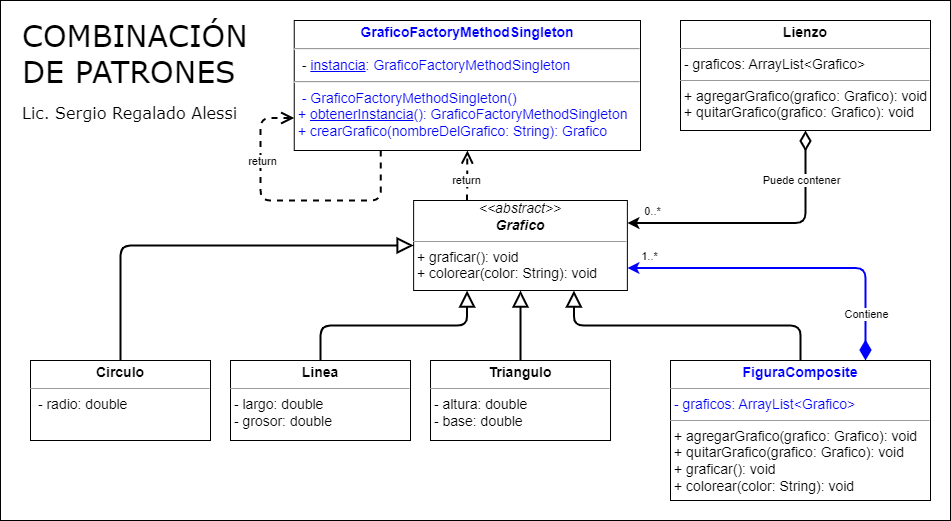

The diagram above was exported from draw.io. Its source (the exported page's mxGraphModel, read from the mxfile embedded in the PNG):
<mxGraphModel dx="2427" dy="736" grid="1" gridSize="10" guides="1" tooltips="1" connect="1" arrows="1" fold="1" page="1" pageScale="1" pageWidth="827" pageHeight="1169" math="0" shadow="0">
  <root>
    <mxCell id="0" />
    <mxCell id="1" parent="0" />
    <mxCell id="3EtN-2omFHOpX5m-fiUx-1" value="&lt;span style=&quot;font-weight: normal;&quot;&gt;COMBINACIÓN&lt;br&gt;DE PATRONES&lt;/span&gt;&lt;font style=&quot;font-size: 16px;&quot;&gt;&lt;br&gt;&lt;font style=&quot;font-size: 16px; font-weight: normal;&quot;&gt;Lic. Sergio Regalado Alessi&lt;/font&gt;&lt;/font&gt;" style="rounded=0;whiteSpace=wrap;html=1;align=left;verticalAlign=top;fontSize=30;fontStyle=1;spacingTop=10;spacing=2;spacingLeft=20;fontFamily=Verdana;" parent="1" vertex="1">
      <mxGeometry x="-810" y="40" width="950" height="520" as="geometry" />
    </mxCell>
    <mxCell id="AUnskOq9udDo7EtOKgZE-31" value="&lt;p style=&quot;margin: 4px 0px 0px; text-align: center; font-size: 14px;&quot;&gt;&lt;font style=&quot;font-size: 14px;&quot;&gt;&lt;b style=&quot;&quot;&gt;Linea&lt;/b&gt;&lt;br&gt;&lt;/font&gt;&lt;/p&gt;&lt;hr style=&quot;font-size: 14px;&quot; size=&quot;1&quot;&gt;&lt;p style=&quot;margin: 0px 0px 0px 4px; font-size: 14px;&quot;&gt;&lt;/p&gt;&lt;p style=&quot;margin: 0px 0px 0px 4px; font-size: 14px;&quot;&gt;&lt;/p&gt;&lt;span style=&quot;font-size: 14px;&quot;&gt;&amp;nbsp;- largo:&amp;nbsp;&lt;/span&gt;&lt;span style=&quot;font-size: 14px;&quot;&gt;double&lt;br&gt;&lt;/span&gt;&lt;span style=&quot;font-size: 14px;&quot;&gt;&amp;nbsp;- grosor:&amp;nbsp;&lt;/span&gt;&lt;span style=&quot;font-size: 14px;&quot;&gt;double&lt;/span&gt;&lt;span style=&quot;font-size: 14px;&quot;&gt;&lt;br&gt;&lt;/span&gt;&lt;p style=&quot;margin:0px;margin-left:4px;&quot;&gt;&lt;/p&gt;" style="verticalAlign=top;align=left;overflow=fill;fontSize=12;fontFamily=Helvetica;html=1;" parent="1" vertex="1">
      <mxGeometry x="-580" y="400" width="180" height="80" as="geometry" />
    </mxCell>
    <mxCell id="AUnskOq9udDo7EtOKgZE-33" value="&lt;p style=&quot;margin: 4px 0px 0px; text-align: center; font-size: 14px;&quot;&gt;&lt;font style=&quot;font-size: 14px;&quot;&gt;&lt;b&gt;Circulo&lt;/b&gt;&lt;br&gt;&lt;/font&gt;&lt;/p&gt;&lt;hr style=&quot;font-size: 14px;&quot; size=&quot;1&quot;&gt;&lt;p style=&quot;margin: 0px 0px 0px 4px; font-size: 14px;&quot;&gt;&lt;/p&gt;&lt;p style=&quot;margin: 0px 0px 0px 4px; font-size: 14px;&quot;&gt;&lt;span style=&quot;color: rgb(0, 0, 0); font-family: Helvetica; font-style: normal; font-variant-ligatures: normal; font-variant-caps: normal; font-weight: 400; letter-spacing: normal; orphans: 2; text-align: left; text-indent: 0px; text-transform: none; widows: 2; word-spacing: 0px; -webkit-text-stroke-width: 0px; background-color: rgb(248, 249, 250); text-decoration-thickness: initial; text-decoration-style: initial; text-decoration-color: initial; font-size: 14px;&quot;&gt;&lt;/span&gt;&lt;/p&gt;&lt;p style=&quot;margin: 0px 0px 0px 4px; font-size: 14px;&quot;&gt;&amp;nbsp;- radio: double&lt;br&gt;&lt;/p&gt;&lt;p style=&quot;margin: 0px 0px 0px 4px; font-size: 14px;&quot;&gt;&lt;br&gt;&lt;/p&gt;&lt;p style=&quot;margin:0px;margin-left:4px;&quot;&gt;&lt;/p&gt;" style="verticalAlign=top;align=left;overflow=fill;fontSize=12;fontFamily=Helvetica;html=1;" parent="1" vertex="1">
      <mxGeometry x="-780" y="400" width="180" height="80" as="geometry" />
    </mxCell>
    <mxCell id="AUnskOq9udDo7EtOKgZE-37" value="&lt;div style=&quot;font-size: 14px; text-align: center;&quot;&gt;&lt;span style=&quot;background-color: initial;&quot;&gt;&lt;i&gt;&amp;lt;&amp;lt;abstract&amp;gt;&amp;gt;&lt;/i&gt;&lt;/span&gt;&lt;/div&gt;&lt;div style=&quot;font-size: 14px; text-align: center;&quot;&gt;&lt;b style=&quot;background-color: initial;&quot;&gt;&lt;i&gt;Grafico&lt;/i&gt;&lt;/b&gt;&lt;br&gt;&lt;/div&gt;&lt;hr style=&quot;font-size: 14px;&quot; size=&quot;1&quot;&gt;&lt;p style=&quot;margin: 0px 0px 0px 4px; font-size: 14px;&quot;&gt;&lt;/p&gt;&lt;p style=&quot;margin: 0px 0px 0px 4px; font-size: 14px;&quot;&gt;&lt;/p&gt;&lt;p style=&quot;margin: 0px 0px 0px 4px; font-size: 14px;&quot;&gt;&lt;/p&gt;&lt;p style=&quot;margin: 0px 0px 0px 4px; font-size: 14px;&quot;&gt;&lt;span style=&quot;background-color: initial;&quot;&gt;+ graficar(): void&lt;/span&gt;&lt;/p&gt;&lt;p style=&quot;margin: 0px 0px 0px 4px; font-size: 14px;&quot;&gt;&lt;span style=&quot;background-color: initial;&quot;&gt;+ colorear(color: String): void&lt;/span&gt;&lt;br&gt;&lt;/p&gt;&lt;p style=&quot;margin: 0px 0px 0px 4px; font-size: 14px;&quot;&gt;&lt;br&gt;&lt;/p&gt;&lt;p style=&quot;margin:0px;margin-left:4px;&quot;&gt;&lt;/p&gt;" style="verticalAlign=top;align=left;overflow=fill;fontSize=12;fontFamily=Helvetica;html=1;" parent="1" vertex="1">
      <mxGeometry x="-396.87" y="240" width="213.75" height="90" as="geometry" />
    </mxCell>
    <mxCell id="6yyJVZZnKly_Zuxc9D4y-2" value="&lt;p style=&quot;margin: 4px 0px 0px; text-align: center; font-size: 14px;&quot;&gt;&lt;font color=&quot;#0000ff&quot; style=&quot;font-size: 14px;&quot;&gt;&lt;b&gt;FiguraComposite&lt;/b&gt;&lt;br&gt;&lt;/font&gt;&lt;/p&gt;&lt;hr style=&quot;font-size: 14px;&quot; size=&quot;1&quot;&gt;&lt;span style=&quot;font-size: 14px;&quot;&gt;&lt;font color=&quot;#0000ff&quot;&gt;&amp;nbsp;- graficos: ArrayList&amp;lt;Grafico&amp;gt;&lt;br&gt;&lt;/font&gt;&lt;/span&gt;&lt;hr style=&quot;font-size: 14px;&quot; size=&quot;1&quot;&gt;&lt;div style=&quot;text-align: center;&quot;&gt;&lt;/div&gt;&lt;p style=&quot;color: rgb(0, 0, 0); font-family: Helvetica; font-style: normal; font-variant-ligatures: normal; font-variant-caps: normal; font-weight: 400; letter-spacing: normal; orphans: 2; text-align: left; text-indent: 0px; text-transform: none; widows: 2; word-spacing: 0px; -webkit-text-stroke-width: 0px; background-color: rgb(248, 249, 250); text-decoration-thickness: initial; text-decoration-style: initial; text-decoration-color: initial; margin: 0px 0px 0px 4px; font-size: 14px;&quot;&gt;&lt;/p&gt;&lt;p style=&quot;color: rgb(0, 0, 0); font-family: Helvetica; font-style: normal; font-variant-ligatures: normal; font-variant-caps: normal; font-weight: 400; letter-spacing: normal; orphans: 2; text-align: left; text-indent: 0px; text-transform: none; widows: 2; word-spacing: 0px; -webkit-text-stroke-width: 0px; background-color: rgb(248, 249, 250); text-decoration-thickness: initial; text-decoration-style: initial; text-decoration-color: initial; margin: 0px 0px 0px 4px; font-size: 14px;&quot;&gt;&lt;/p&gt;&lt;p style=&quot;color: rgb(0, 0, 0); font-family: Helvetica; font-style: normal; font-variant-ligatures: normal; font-variant-caps: normal; font-weight: 400; letter-spacing: normal; orphans: 2; text-align: left; text-indent: 0px; text-transform: none; widows: 2; word-spacing: 0px; -webkit-text-stroke-width: 0px; text-decoration-thickness: initial; text-decoration-style: initial; text-decoration-color: initial; margin: 0px 0px 0px 4px; font-size: 14px;&quot;&gt;&lt;/p&gt;&lt;p style=&quot;margin: 0px 0px 0px 4px; font-size: 14px;&quot;&gt;+ agregarGrafico(grafico: Grafico): void&lt;br&gt;&lt;/p&gt;&lt;div&gt;&lt;p style=&quot;margin: 0px 0px 0px 4px; font-size: 14px;&quot;&gt;+ quitarGrafico(grafico: Grafico): void&lt;br&gt;&lt;/p&gt;&lt;div&gt;&lt;/div&gt;&lt;p style=&quot;margin: 0px 0px 0px 4px; font-size: 14px;&quot;&gt;&lt;span style=&quot;background-color: initial;&quot;&gt;+ graficar(): void&lt;/span&gt;&lt;br&gt;&lt;/p&gt;&lt;p style=&quot;margin: 0px 0px 0px 4px; font-size: 14px;&quot;&gt;&lt;span style=&quot;background-color: initial;&quot;&gt;+ colorear(color: String): void&lt;/span&gt;&lt;/p&gt;&lt;div&gt;&lt;p style=&quot;margin: 0px 0px 0px 4px; font-size: 14px;&quot;&gt;&lt;/p&gt;&lt;/div&gt;&lt;p style=&quot;margin: 0px 0px 0px 4px; font-size: 14px;&quot;&gt;&lt;/p&gt;&lt;/div&gt;&lt;p style=&quot;margin: 0px 0px 0px 4px; font-size: 14px;&quot;&gt;&lt;/p&gt;" style="verticalAlign=top;align=left;overflow=fill;fontSize=12;fontFamily=Helvetica;html=1;labelBackgroundColor=none;" parent="1" vertex="1">
      <mxGeometry x="-140" y="400" width="260" height="140" as="geometry" />
    </mxCell>
    <mxCell id="6yyJVZZnKly_Zuxc9D4y-3" value="" style="endArrow=block;endFill=0;endSize=12;html=1;exitX=0.5;exitY=0;exitDx=0;exitDy=0;strokeWidth=2;edgeStyle=orthogonalEdgeStyle;rounded=1;entryX=0.75;entryY=1;entryDx=0;entryDy=0;" parent="1" source="6yyJVZZnKly_Zuxc9D4y-2" target="AUnskOq9udDo7EtOKgZE-37" edge="1">
      <mxGeometry width="160" relative="1" as="geometry">
        <mxPoint x="-70" y="360" as="sourcePoint" />
        <mxPoint x="280" y="320" as="targetPoint" />
      </mxGeometry>
    </mxCell>
    <mxCell id="6yyJVZZnKly_Zuxc9D4y-4" value="" style="endArrow=block;endFill=0;endSize=12;html=1;entryX=0;entryY=0.5;entryDx=0;entryDy=0;exitX=0.5;exitY=0;exitDx=0;exitDy=0;strokeWidth=2;edgeStyle=orthogonalEdgeStyle;rounded=1;" parent="1" source="AUnskOq9udDo7EtOKgZE-33" target="AUnskOq9udDo7EtOKgZE-37" edge="1">
      <mxGeometry width="160" relative="1" as="geometry">
        <mxPoint x="167.5" y="430" as="sourcePoint" />
        <mxPoint x="-203.125" y="330" as="targetPoint" />
      </mxGeometry>
    </mxCell>
    <mxCell id="6yyJVZZnKly_Zuxc9D4y-5" value="" style="endArrow=block;endFill=0;endSize=12;html=1;entryX=0.5;entryY=1;entryDx=0;entryDy=0;exitX=0.5;exitY=0;exitDx=0;exitDy=0;strokeWidth=2;edgeStyle=orthogonalEdgeStyle;rounded=1;" parent="1" source="6yyJVZZnKly_Zuxc9D4y-6" target="AUnskOq9udDo7EtOKgZE-37" edge="1">
      <mxGeometry width="160" relative="1" as="geometry">
        <mxPoint x="-240" y="445" as="sourcePoint" />
        <mxPoint x="-250" y="330" as="targetPoint" />
      </mxGeometry>
    </mxCell>
    <mxCell id="6yyJVZZnKly_Zuxc9D4y-6" value="&lt;p style=&quot;margin: 4px 0px 0px; text-align: center; font-size: 14px;&quot;&gt;&lt;font style=&quot;font-size: 14px;&quot;&gt;&lt;b&gt;Triangulo&lt;/b&gt;&lt;/font&gt;&lt;/p&gt;&lt;hr style=&quot;font-size: 14px;&quot; size=&quot;1&quot;&gt;&lt;p style=&quot;margin: 0px 0px 0px 4px; font-size: 14px;&quot;&gt;&lt;/p&gt;&lt;p style=&quot;margin: 0px 0px 0px 4px; font-size: 14px;&quot;&gt;&lt;/p&gt;&lt;span style=&quot;font-size: 14px;&quot;&gt;&amp;nbsp;- altura:&amp;nbsp;&lt;/span&gt;&lt;span style=&quot;font-size: 14px;&quot;&gt;double&lt;br&gt;&lt;/span&gt;&lt;span style=&quot;font-size: 14px;&quot;&gt;&amp;nbsp;- base:&amp;nbsp;&lt;/span&gt;&lt;span style=&quot;font-size: 14px;&quot;&gt;double&lt;/span&gt;&lt;span style=&quot;font-size: 14px;&quot;&gt;&lt;br&gt;&lt;/span&gt;&lt;p style=&quot;margin:0px;margin-left:4px;&quot;&gt;&lt;/p&gt;" style="verticalAlign=top;align=left;overflow=fill;fontSize=12;fontFamily=Helvetica;html=1;" parent="1" vertex="1">
      <mxGeometry x="-379.99" y="400" width="180" height="80" as="geometry" />
    </mxCell>
    <mxCell id="6yyJVZZnKly_Zuxc9D4y-7" value="" style="endArrow=block;endFill=0;endSize=12;html=1;entryX=0.25;entryY=1;entryDx=0;entryDy=0;exitX=0.5;exitY=0;exitDx=0;exitDy=0;strokeWidth=2;edgeStyle=orthogonalEdgeStyle;rounded=1;" parent="1" source="AUnskOq9udDo7EtOKgZE-31" target="AUnskOq9udDo7EtOKgZE-37" edge="1">
      <mxGeometry width="160" relative="1" as="geometry">
        <mxPoint x="-250" y="410" as="sourcePoint" />
        <mxPoint x="-250" y="330" as="targetPoint" />
      </mxGeometry>
    </mxCell>
    <mxCell id="6yyJVZZnKly_Zuxc9D4y-8" value="" style="endArrow=classic;endFill=1;endSize=6;html=1;exitX=0.75;exitY=0;exitDx=0;exitDy=0;strokeWidth=2;edgeStyle=orthogonalEdgeStyle;rounded=1;entryX=1;entryY=0.75;entryDx=0;entryDy=0;startArrow=diamondThin;startFill=1;startSize=15;strokeColor=#0000FF;" parent="1" source="6yyJVZZnKly_Zuxc9D4y-2" target="AUnskOq9udDo7EtOKgZE-37" edge="1">
      <mxGeometry width="160" relative="1" as="geometry">
        <mxPoint x="7.5" y="410" as="sourcePoint" />
        <mxPoint x="-233.125" y="330" as="targetPoint" />
      </mxGeometry>
    </mxCell>
    <mxCell id="qGOubOT62vt-DP1HeVL6-1" value="1..*" style="edgeLabel;html=1;align=center;verticalAlign=middle;resizable=0;points=[];" parent="6yyJVZZnKly_Zuxc9D4y-8" vertex="1" connectable="0">
      <mxGeometry x="0.7925" y="-4" relative="1" as="geometry">
        <mxPoint x="-13" y="-8" as="offset" />
      </mxGeometry>
    </mxCell>
    <mxCell id="qGOubOT62vt-DP1HeVL6-2" value="Contiene" style="edgeLabel;html=1;align=center;verticalAlign=middle;resizable=0;points=[];" parent="6yyJVZZnKly_Zuxc9D4y-8" vertex="1" connectable="0">
      <mxGeometry x="-0.7127" y="3" relative="1" as="geometry">
        <mxPoint x="3" as="offset" />
      </mxGeometry>
    </mxCell>
    <mxCell id="7IqahB06sLxOktEfAUTY-1" value="&lt;p style=&quot;margin: 4px 0px 0px; text-align: center; font-size: 14px;&quot;&gt;&lt;font style=&quot;font-size: 14px;&quot;&gt;&lt;b&gt;Lienzo&lt;/b&gt;&lt;br&gt;&lt;/font&gt;&lt;/p&gt;&lt;hr style=&quot;font-size: 14px;&quot; size=&quot;1&quot;&gt;&lt;span style=&quot;font-size: 14px;&quot;&gt;&lt;font&gt;&amp;nbsp;- graficos: ArrayList&amp;lt;Grafico&amp;gt;&lt;br&gt;&lt;/font&gt;&lt;/span&gt;&lt;hr style=&quot;font-size: 14px;&quot; size=&quot;1&quot;&gt;&lt;div style=&quot;text-align: center;&quot;&gt;&lt;/div&gt;&lt;p style=&quot;font-family: Helvetica; font-style: normal; font-variant-ligatures: normal; font-variant-caps: normal; font-weight: 400; letter-spacing: normal; orphans: 2; text-align: left; text-indent: 0px; text-transform: none; widows: 2; word-spacing: 0px; -webkit-text-stroke-width: 0px; background-color: rgb(248, 249, 250); text-decoration-thickness: initial; text-decoration-style: initial; text-decoration-color: initial; margin: 0px 0px 0px 4px; font-size: 14px;&quot;&gt;&lt;/p&gt;&lt;p style=&quot;font-family: Helvetica; font-style: normal; font-variant-ligatures: normal; font-variant-caps: normal; font-weight: 400; letter-spacing: normal; orphans: 2; text-align: left; text-indent: 0px; text-transform: none; widows: 2; word-spacing: 0px; -webkit-text-stroke-width: 0px; background-color: rgb(248, 249, 250); text-decoration-thickness: initial; text-decoration-style: initial; text-decoration-color: initial; margin: 0px 0px 0px 4px; font-size: 14px;&quot;&gt;&lt;/p&gt;&lt;p style=&quot;font-family: Helvetica; font-style: normal; font-variant-ligatures: normal; font-variant-caps: normal; font-weight: 400; letter-spacing: normal; orphans: 2; text-align: left; text-indent: 0px; text-transform: none; widows: 2; word-spacing: 0px; -webkit-text-stroke-width: 0px; text-decoration-thickness: initial; text-decoration-style: initial; text-decoration-color: initial; margin: 0px 0px 0px 4px; font-size: 14px;&quot;&gt;&lt;/p&gt;&lt;p style=&quot;margin: 0px 0px 0px 4px; font-size: 14px;&quot;&gt;&lt;font&gt;+ agregarGrafico(grafico: Grafico): void&lt;br&gt;&lt;/font&gt;&lt;/p&gt;&lt;div&gt;&lt;p style=&quot;margin: 0px 0px 0px 4px; font-size: 14px;&quot;&gt;&lt;font&gt;+ quitarGrafico(grafico: Grafico): void&lt;br&gt;&lt;/font&gt;&lt;/p&gt;&lt;div&gt;&lt;/div&gt;&lt;p style=&quot;margin: 0px 0px 0px 4px; font-size: 14px;&quot;&gt;&lt;br&gt;&lt;/p&gt;&lt;p style=&quot;margin: 0px 0px 0px 4px; font-size: 14px;&quot;&gt;&lt;br&gt;&lt;/p&gt;&lt;p style=&quot;margin: 0px 0px 0px 4px; font-size: 14px;&quot;&gt;&lt;br&gt;&lt;/p&gt;&lt;div&gt;&lt;p style=&quot;margin: 0px 0px 0px 4px; font-size: 14px;&quot;&gt;&lt;/p&gt;&lt;/div&gt;&lt;p style=&quot;margin: 0px 0px 0px 4px; font-size: 14px;&quot;&gt;&lt;/p&gt;&lt;/div&gt;&lt;p style=&quot;margin: 0px 0px 0px 4px; font-size: 14px;&quot;&gt;&lt;/p&gt;" style="verticalAlign=top;align=left;overflow=fill;fontSize=12;fontFamily=Helvetica;html=1;labelBackgroundColor=none;fontColor=#000000;" parent="1" vertex="1">
      <mxGeometry x="-130" y="60" width="250" height="110" as="geometry" />
    </mxCell>
    <mxCell id="7IqahB06sLxOktEfAUTY-2" value="" style="endArrow=classic;endFill=1;endSize=6;html=1;exitX=0.5;exitY=1;exitDx=0;exitDy=0;strokeWidth=2;edgeStyle=orthogonalEdgeStyle;rounded=1;entryX=1;entryY=0.25;entryDx=0;entryDy=0;startArrow=diamondThin;startFill=0;startSize=15;" parent="1" source="7IqahB06sLxOktEfAUTY-1" target="AUnskOq9udDo7EtOKgZE-37" edge="1">
      <mxGeometry width="160" relative="1" as="geometry">
        <mxPoint x="40" y="410" as="sourcePoint" />
        <mxPoint x="-173.1199999999999" y="275" as="targetPoint" />
      </mxGeometry>
    </mxCell>
    <mxCell id="7IqahB06sLxOktEfAUTY-3" value="0..*" style="edgeLabel;html=1;align=center;verticalAlign=middle;resizable=0;points=[];" parent="7IqahB06sLxOktEfAUTY-2" vertex="1" connectable="0">
      <mxGeometry x="0.7925" y="-4" relative="1" as="geometry">
        <mxPoint x="-5" y="-8" as="offset" />
      </mxGeometry>
    </mxCell>
    <mxCell id="7IqahB06sLxOktEfAUTY-4" value="Puede contener" style="edgeLabel;html=1;align=center;verticalAlign=middle;resizable=0;points=[];" parent="7IqahB06sLxOktEfAUTY-2" vertex="1" connectable="0">
      <mxGeometry x="-0.7127" y="3" relative="1" as="geometry">
        <mxPoint x="-8" y="11" as="offset" />
      </mxGeometry>
    </mxCell>
    <mxCell id="rTCLTPg7H5noNrkAYq_1-5" value="&lt;p style=&quot;margin: 4px 0px 0px; text-align: center;&quot;&gt;&lt;b style=&quot;border-color: var(--border-color); color: rgb(0, 0, 255);&quot;&gt;GraficoFactoryMethodSingleton&lt;/b&gt;&lt;br&gt;&lt;/p&gt;&lt;hr style=&quot;font-size: 14px;&quot;&gt;&lt;p style=&quot;margin: 0px 0px 0px 4px; font-size: 14px;&quot;&gt;&lt;/p&gt;&amp;nbsp; -&lt;span style=&quot;border-color: var(--border-color); color: rgb(0, 0, 255); background-color: initial;&quot;&gt;&amp;nbsp;&lt;u style=&quot;border-color: var(--border-color);&quot;&gt;instancia&lt;/u&gt;:&amp;nbsp;&lt;/span&gt;&lt;font color=&quot;#0000ff&quot;&gt;GraficoFactoryMethodSingleton&lt;/font&gt;&lt;hr style=&quot;font-size: 14px;&quot;&gt;&lt;p style=&quot;margin: 0px 0px 0px 4px; font-size: 14px;&quot;&gt;&lt;/p&gt;&lt;font color=&quot;#0000ff&quot;&gt;&amp;nbsp; -&amp;nbsp;&lt;/font&gt;&lt;font color=&quot;#0000ff&quot;&gt;GraficoFactoryMethodSingleton&lt;/font&gt;&lt;font color=&quot;#0000ff&quot;&gt;&lt;span style=&quot;background-color: initial;&quot;&gt;()&lt;/span&gt;&lt;br&gt;&lt;/font&gt;&lt;p style=&quot;margin: 0px 0px 0px 4px; font-size: 14px;&quot;&gt;&lt;/p&gt;&lt;font style=&quot;border-color: var(--border-color);&quot; color=&quot;#0000ff&quot;&gt;&amp;nbsp;+&amp;nbsp;&lt;u style=&quot;border-color: var(--border-color);&quot;&gt;obtenerInstancia&lt;/u&gt;(): GraficoFactoryMethodSingleton&lt;br&gt;&lt;div&gt;&amp;nbsp;+ crearGrafico(nombreDelGrafico: String): Grafico&lt;/div&gt;&lt;/font&gt;" style="verticalAlign=top;align=left;overflow=fill;fontSize=14;fontFamily=Helvetica;html=1;" vertex="1" parent="1">
      <mxGeometry x="-516.25" y="60" width="346.25" height="130" as="geometry" />
    </mxCell>
    <mxCell id="rTCLTPg7H5noNrkAYq_1-6" style="edgeStyle=orthogonalEdgeStyle;rounded=1;orthogonalLoop=1;jettySize=auto;html=1;entryX=0;entryY=0.75;entryDx=0;entryDy=0;exitX=0.25;exitY=1;exitDx=0;exitDy=0;strokeWidth=2;endSize=9;dashed=1;endArrow=open;endFill=0;" edge="1" parent="1" source="rTCLTPg7H5noNrkAYq_1-5" target="rTCLTPg7H5noNrkAYq_1-5">
      <mxGeometry relative="1" as="geometry">
        <Array as="points">
          <mxPoint x="-430" y="240" />
          <mxPoint x="-550" y="240" />
          <mxPoint x="-550" y="157" />
        </Array>
      </mxGeometry>
    </mxCell>
    <mxCell id="rTCLTPg7H5noNrkAYq_1-7" value="return" style="edgeLabel;html=1;align=center;verticalAlign=middle;resizable=0;points=[];" vertex="1" connectable="0" parent="rTCLTPg7H5noNrkAYq_1-6">
      <mxGeometry x="-0.4486" y="5" relative="1" as="geometry">
        <mxPoint x="-91" y="-45" as="offset" />
      </mxGeometry>
    </mxCell>
    <mxCell id="rTCLTPg7H5noNrkAYq_1-8" style="rounded=1;orthogonalLoop=1;jettySize=auto;html=1;entryX=0.5;entryY=1;entryDx=0;entryDy=0;exitX=0.25;exitY=0;exitDx=0;exitDy=0;strokeWidth=2;endSize=9;dashed=1;endArrow=open;endFill=0;" edge="1" parent="1" source="AUnskOq9udDo7EtOKgZE-37" target="rTCLTPg7H5noNrkAYq_1-5">
      <mxGeometry relative="1" as="geometry">
        <mxPoint x="-430" y="200" as="sourcePoint" />
        <mxPoint x="-516" y="168" as="targetPoint" />
      </mxGeometry>
    </mxCell>
    <mxCell id="rTCLTPg7H5noNrkAYq_1-9" value="return" style="edgeLabel;html=1;align=center;verticalAlign=middle;resizable=0;points=[];" vertex="1" connectable="0" parent="rTCLTPg7H5noNrkAYq_1-8">
      <mxGeometry x="-0.4486" y="5" relative="1" as="geometry">
        <mxPoint x="3" y="-6" as="offset" />
      </mxGeometry>
    </mxCell>
  </root>
</mxGraphModel>